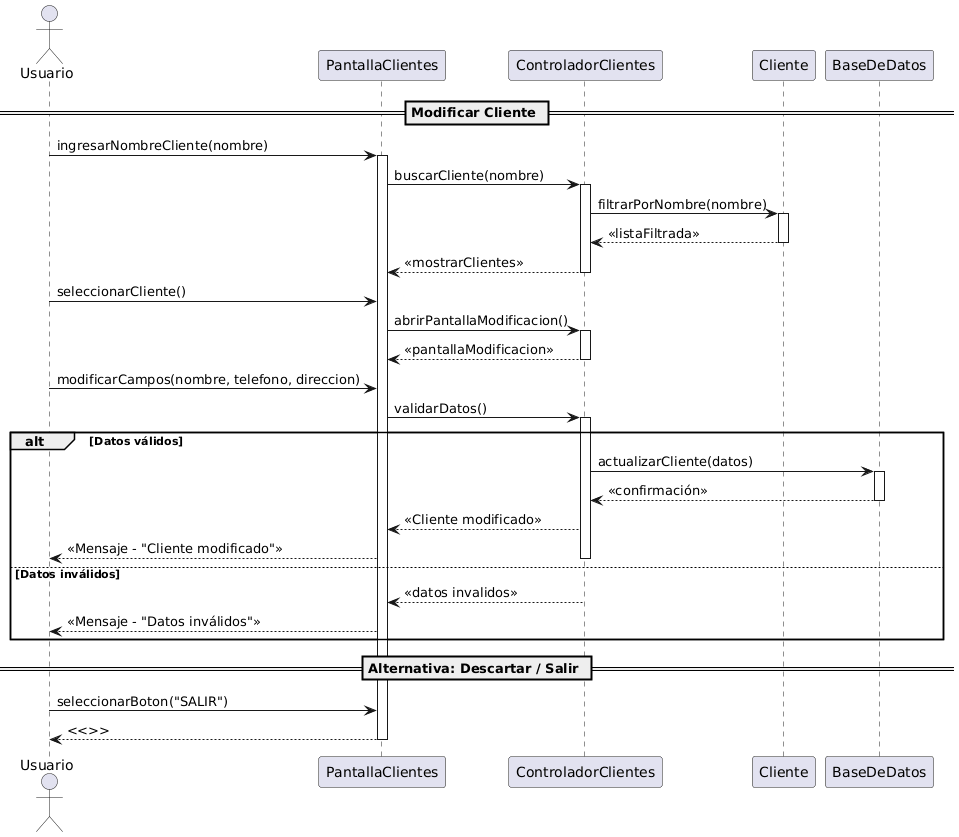

The diagram above was rendered by PlantUML. Its source (embedded in the PNG):
@startuml
== Modificar Cliente ==

actor Usuario

Usuario -> PantallaClientes : ingresarNombreCliente(nombre)
activate PantallaClientes

PantallaClientes -> ControladorClientes : buscarCliente(nombre)
activate ControladorClientes

ControladorClientes -> Cliente : filtrarPorNombre(nombre)
activate Cliente
Cliente --> ControladorClientes : <<listaFiltrada>>
deactivate Cliente

ControladorClientes --> PantallaClientes : <<mostrarClientes>>
deactivate ControladorClientes

Usuario -> PantallaClientes : seleccionarCliente()

PantallaClientes -> ControladorClientes : abrirPantallaModificacion()
activate ControladorClientes
ControladorClientes --> PantallaClientes : <<pantallaModificacion>>
deactivate ControladorClientes

Usuario -> PantallaClientes : modificarCampos(nombre, telefono, direccion)

PantallaClientes -> ControladorClientes : validarDatos()
activate ControladorClientes

alt Datos válidos
    ControladorClientes -> BaseDeDatos : actualizarCliente(datos)
    activate BaseDeDatos
    BaseDeDatos --> ControladorClientes : <<confirmación>>
    deactivate BaseDeDatos

    ControladorClientes --> PantallaClientes : <<Cliente modificado>>
    PantallaClientes --> Usuario : <<Mensaje - "Cliente modificado">>
    deactivate ControladorClientes

else Datos inválidos
    ControladorClientes --> PantallaClientes : <<datos invalidos>>
    PantallaClientes --> Usuario : <<Mensaje - "Datos inválidos">>
    deactivate ControladorClientes
end

== Alternativa: Descartar / Salir ==
Usuario -> PantallaClientes : seleccionarBoton("SALIR")
PantallaClientes --> Usuario : <<>>
deactivate PantallaClientes
@enduml